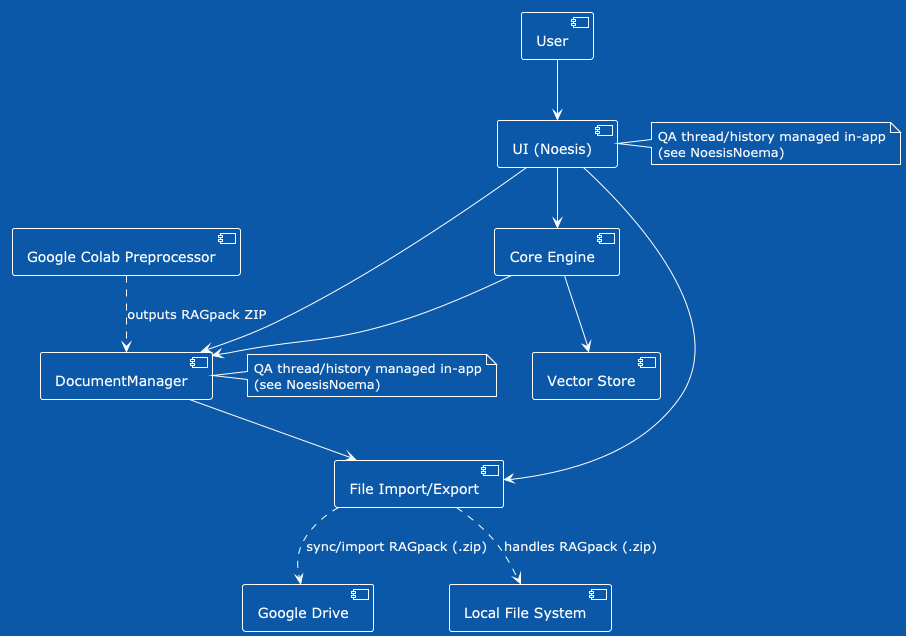

The diagram above was rendered by PlantUML. Its source (embedded in the PNG):
@startuml
!theme plain
!theme amiga

[User] --> [UI (Noesis)]
[UI (Noesis)] --> [Core Engine]
[UI (Noesis)] --> [DocumentManager]
[UI (Noesis)] --> [File Import/Export]

note right of [UI (Noesis)]
  QA thread/history managed in-app
  (see NoesisNoema)
end note

note right of [DocumentManager]
  QA thread/history managed in-app
  (see NoesisNoema)
end note

[Core Engine] --> [Vector Store]
[Core Engine] --> [DocumentManager]

[DocumentManager] --> [File Import/Export]
[File Import/Export] ..> [Google Drive] : sync/import RAGpack (.zip)
[File Import/Export] ..> [Local File System] : handles RAGpack (.zip)

[Google Colab Preprocessor] ..> [DocumentManager] : outputs RAGpack ZIP

@enduml